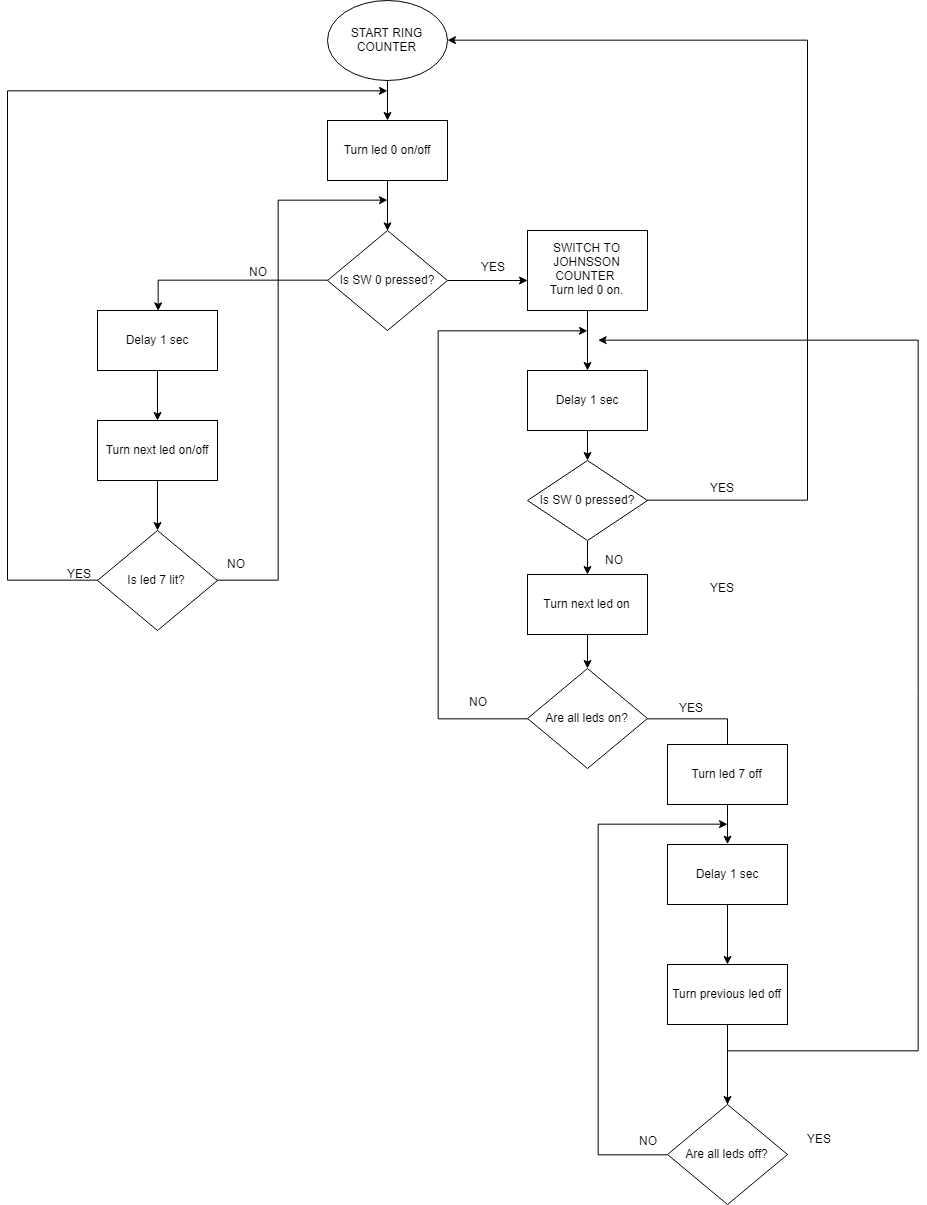

The diagram above was exported from draw.io. Its source (the exported page's mxGraphModel, read from the mxfile embedded in the PNG):
<mxGraphModel dx="1312" dy="807" grid="1" gridSize="10" guides="1" tooltips="1" connect="1" arrows="1" fold="1" page="1" pageScale="1" pageWidth="1654" pageHeight="1169" math="0" shadow="0">
  <root>
    <mxCell id="0" />
    <mxCell id="1" parent="0" />
    <mxCell id="atzCp4tce7IwqJC9nZ0--5" style="edgeStyle=orthogonalEdgeStyle;rounded=0;orthogonalLoop=1;jettySize=auto;html=1;exitX=0.5;exitY=1;exitDx=0;exitDy=0;" edge="1" parent="1" source="atzCp4tce7IwqJC9nZ0--1" target="atzCp4tce7IwqJC9nZ0--2">
      <mxGeometry relative="1" as="geometry" />
    </mxCell>
    <mxCell id="atzCp4tce7IwqJC9nZ0--1" value="START RING COUNTER" style="ellipse;whiteSpace=wrap;html=1;" vertex="1" parent="1">
      <mxGeometry x="360" y="20" width="120" height="80" as="geometry" />
    </mxCell>
    <mxCell id="atzCp4tce7IwqJC9nZ0--7" style="edgeStyle=orthogonalEdgeStyle;rounded=0;orthogonalLoop=1;jettySize=auto;html=1;entryX=0.5;entryY=0;entryDx=0;entryDy=0;" edge="1" parent="1" source="atzCp4tce7IwqJC9nZ0--2" target="atzCp4tce7IwqJC9nZ0--6">
      <mxGeometry relative="1" as="geometry" />
    </mxCell>
    <mxCell id="atzCp4tce7IwqJC9nZ0--2" value="Turn led 0 on/off" style="rounded=0;whiteSpace=wrap;html=1;" vertex="1" parent="1">
      <mxGeometry x="360" y="140" width="120" height="60" as="geometry" />
    </mxCell>
    <mxCell id="atzCp4tce7IwqJC9nZ0--12" style="edgeStyle=orthogonalEdgeStyle;rounded=0;orthogonalLoop=1;jettySize=auto;html=1;entryX=0.5;entryY=0;entryDx=0;entryDy=0;" edge="1" parent="1" source="atzCp4tce7IwqJC9nZ0--6" target="atzCp4tce7IwqJC9nZ0--8">
      <mxGeometry relative="1" as="geometry" />
    </mxCell>
    <mxCell id="atzCp4tce7IwqJC9nZ0--23" value="" style="edgeStyle=orthogonalEdgeStyle;rounded=0;orthogonalLoop=1;jettySize=auto;html=1;" edge="1" parent="1" source="atzCp4tce7IwqJC9nZ0--6">
      <mxGeometry relative="1" as="geometry">
        <mxPoint x="560" y="300" as="targetPoint" />
      </mxGeometry>
    </mxCell>
    <mxCell id="atzCp4tce7IwqJC9nZ0--6" value="Is SW 0 pressed?" style="rhombus;whiteSpace=wrap;html=1;" vertex="1" parent="1">
      <mxGeometry x="360" y="250" width="120" height="100" as="geometry" />
    </mxCell>
    <mxCell id="atzCp4tce7IwqJC9nZ0--13" value="" style="edgeStyle=orthogonalEdgeStyle;rounded=0;orthogonalLoop=1;jettySize=auto;html=1;" edge="1" parent="1" source="atzCp4tce7IwqJC9nZ0--8" target="atzCp4tce7IwqJC9nZ0--9">
      <mxGeometry relative="1" as="geometry" />
    </mxCell>
    <mxCell id="atzCp4tce7IwqJC9nZ0--8" value="Delay 1 sec" style="rounded=0;whiteSpace=wrap;html=1;" vertex="1" parent="1">
      <mxGeometry x="130" y="330" width="120" height="60" as="geometry" />
    </mxCell>
    <mxCell id="atzCp4tce7IwqJC9nZ0--14" value="" style="edgeStyle=orthogonalEdgeStyle;rounded=0;orthogonalLoop=1;jettySize=auto;html=1;" edge="1" parent="1" source="atzCp4tce7IwqJC9nZ0--9" target="atzCp4tce7IwqJC9nZ0--10">
      <mxGeometry relative="1" as="geometry" />
    </mxCell>
    <mxCell id="atzCp4tce7IwqJC9nZ0--9" value="Turn next led on/off" style="rounded=0;whiteSpace=wrap;html=1;" vertex="1" parent="1">
      <mxGeometry x="130" y="440" width="120" height="60" as="geometry" />
    </mxCell>
    <mxCell id="atzCp4tce7IwqJC9nZ0--17" value="" style="edgeStyle=orthogonalEdgeStyle;rounded=0;orthogonalLoop=1;jettySize=auto;html=1;" edge="1" parent="1" source="atzCp4tce7IwqJC9nZ0--10">
      <mxGeometry relative="1" as="geometry">
        <mxPoint x="420" y="110" as="targetPoint" />
        <Array as="points">
          <mxPoint x="40" y="600" />
          <mxPoint x="40" y="110" />
        </Array>
      </mxGeometry>
    </mxCell>
    <mxCell id="atzCp4tce7IwqJC9nZ0--20" value="" style="edgeStyle=orthogonalEdgeStyle;rounded=0;orthogonalLoop=1;jettySize=auto;html=1;" edge="1" parent="1" source="atzCp4tce7IwqJC9nZ0--10">
      <mxGeometry relative="1" as="geometry">
        <mxPoint x="420" y="220" as="targetPoint" />
        <Array as="points">
          <mxPoint x="310" y="600" />
          <mxPoint x="310" y="220" />
        </Array>
      </mxGeometry>
    </mxCell>
    <mxCell id="atzCp4tce7IwqJC9nZ0--10" value="Is led 7 lit?" style="rhombus;whiteSpace=wrap;html=1;" vertex="1" parent="1">
      <mxGeometry x="130" y="550" width="120" height="100" as="geometry" />
    </mxCell>
    <mxCell id="atzCp4tce7IwqJC9nZ0--15" value="NO" style="text;html=1;resizable=0;points=[];autosize=1;align=left;verticalAlign=top;spacingTop=-4;" vertex="1" parent="1">
      <mxGeometry x="280" y="282" width="30" height="20" as="geometry" />
    </mxCell>
    <mxCell id="atzCp4tce7IwqJC9nZ0--18" value="YES" style="text;html=1;resizable=0;points=[];autosize=1;align=left;verticalAlign=top;spacingTop=-4;" vertex="1" parent="1">
      <mxGeometry x="98" y="584" width="40" height="20" as="geometry" />
    </mxCell>
    <mxCell id="atzCp4tce7IwqJC9nZ0--21" value="NO" style="text;html=1;resizable=0;points=[];autosize=1;align=left;verticalAlign=top;spacingTop=-4;" vertex="1" parent="1">
      <mxGeometry x="258" y="574" width="30" height="20" as="geometry" />
    </mxCell>
    <mxCell id="atzCp4tce7IwqJC9nZ0--27" value="" style="edgeStyle=orthogonalEdgeStyle;rounded=0;orthogonalLoop=1;jettySize=auto;html=1;" edge="1" parent="1" source="atzCp4tce7IwqJC9nZ0--25" target="atzCp4tce7IwqJC9nZ0--26">
      <mxGeometry relative="1" as="geometry" />
    </mxCell>
    <mxCell id="atzCp4tce7IwqJC9nZ0--25" value="SWITCH TO JOHNSSON COUNTER &lt;br&gt;Turn led 0 on." style="rounded=0;whiteSpace=wrap;html=1;" vertex="1" parent="1">
      <mxGeometry x="560" y="250" width="120" height="80" as="geometry" />
    </mxCell>
    <mxCell id="atzCp4tce7IwqJC9nZ0--79" value="" style="edgeStyle=orthogonalEdgeStyle;rounded=0;orthogonalLoop=1;jettySize=auto;html=1;" edge="1" parent="1" source="atzCp4tce7IwqJC9nZ0--26" target="atzCp4tce7IwqJC9nZ0--78">
      <mxGeometry relative="1" as="geometry" />
    </mxCell>
    <mxCell id="atzCp4tce7IwqJC9nZ0--26" value="Delay 1 sec" style="rounded=0;whiteSpace=wrap;html=1;" vertex="1" parent="1">
      <mxGeometry x="560" y="390" width="120" height="60" as="geometry" />
    </mxCell>
    <mxCell id="atzCp4tce7IwqJC9nZ0--61" value="" style="edgeStyle=orthogonalEdgeStyle;rounded=0;orthogonalLoop=1;jettySize=auto;html=1;" edge="1" parent="1" source="atzCp4tce7IwqJC9nZ0--28" target="atzCp4tce7IwqJC9nZ0--30">
      <mxGeometry relative="1" as="geometry" />
    </mxCell>
    <mxCell id="atzCp4tce7IwqJC9nZ0--28" value="Turn next led on" style="rounded=0;whiteSpace=wrap;html=1;" vertex="1" parent="1">
      <mxGeometry x="560" y="594" width="120" height="60" as="geometry" />
    </mxCell>
    <mxCell id="atzCp4tce7IwqJC9nZ0--32" value="" style="edgeStyle=orthogonalEdgeStyle;rounded=0;orthogonalLoop=1;jettySize=auto;html=1;" edge="1" parent="1" source="atzCp4tce7IwqJC9nZ0--30">
      <mxGeometry relative="1" as="geometry">
        <mxPoint x="620" y="350" as="targetPoint" />
        <Array as="points">
          <mxPoint x="470" y="738" />
          <mxPoint x="470" y="350" />
        </Array>
      </mxGeometry>
    </mxCell>
    <mxCell id="atzCp4tce7IwqJC9nZ0--37" value="" style="edgeStyle=orthogonalEdgeStyle;rounded=0;orthogonalLoop=1;jettySize=auto;html=1;entryX=0.5;entryY=0;entryDx=0;entryDy=0;" edge="1" parent="1" source="atzCp4tce7IwqJC9nZ0--30" target="atzCp4tce7IwqJC9nZ0--35">
      <mxGeometry relative="1" as="geometry">
        <mxPoint x="760" y="738" as="targetPoint" />
      </mxGeometry>
    </mxCell>
    <mxCell id="atzCp4tce7IwqJC9nZ0--30" value="Are all leds on?" style="rhombus;whiteSpace=wrap;html=1;" vertex="1" parent="1">
      <mxGeometry x="560" y="688" width="120" height="100" as="geometry" />
    </mxCell>
    <mxCell id="atzCp4tce7IwqJC9nZ0--33" value="NO" style="text;html=1;resizable=0;points=[];autosize=1;align=left;verticalAlign=top;spacingTop=-4;" vertex="1" parent="1">
      <mxGeometry x="500" y="712" width="30" height="20" as="geometry" />
    </mxCell>
    <mxCell id="atzCp4tce7IwqJC9nZ0--35" value="Delay 1 sec" style="rounded=0;whiteSpace=wrap;html=1;" vertex="1" parent="1">
      <mxGeometry x="700" y="864" width="120" height="60" as="geometry" />
    </mxCell>
    <mxCell id="atzCp4tce7IwqJC9nZ0--46" value="Turn led 7 off" style="rounded=0;whiteSpace=wrap;html=1;" vertex="1" parent="1">
      <mxGeometry x="700" y="764" width="120" height="60" as="geometry" />
    </mxCell>
    <mxCell id="atzCp4tce7IwqJC9nZ0--40" value="YES" style="text;html=1;resizable=0;points=[];autosize=1;align=left;verticalAlign=top;spacingTop=-4;" vertex="1" parent="1">
      <mxGeometry x="710" y="718" width="40" height="20" as="geometry" />
    </mxCell>
    <mxCell id="atzCp4tce7IwqJC9nZ0--55" style="edgeStyle=orthogonalEdgeStyle;rounded=0;orthogonalLoop=1;jettySize=auto;html=1;exitX=0;exitY=0.5;exitDx=0;exitDy=0;" edge="1" parent="1" source="atzCp4tce7IwqJC9nZ0--41">
      <mxGeometry relative="1" as="geometry">
        <mxPoint x="760" y="844" as="targetPoint" />
        <Array as="points">
          <mxPoint x="630" y="1174" />
          <mxPoint x="630" y="844" />
        </Array>
      </mxGeometry>
    </mxCell>
    <mxCell id="atzCp4tce7IwqJC9nZ0--57" value="" style="edgeStyle=orthogonalEdgeStyle;rounded=0;orthogonalLoop=1;jettySize=auto;html=1;" edge="1" parent="1" source="atzCp4tce7IwqJC9nZ0--41">
      <mxGeometry relative="1" as="geometry">
        <mxPoint x="630" y="360" as="targetPoint" />
        <Array as="points">
          <mxPoint x="950" y="1070" />
          <mxPoint x="950" y="360" />
        </Array>
      </mxGeometry>
    </mxCell>
    <mxCell id="atzCp4tce7IwqJC9nZ0--41" value="Are all leds off?" style="rhombus;whiteSpace=wrap;html=1;" vertex="1" parent="1">
      <mxGeometry x="700" y="1124" width="120" height="100" as="geometry" />
    </mxCell>
    <mxCell id="atzCp4tce7IwqJC9nZ0--54" value="" style="edgeStyle=orthogonalEdgeStyle;rounded=0;orthogonalLoop=1;jettySize=auto;html=1;" edge="1" parent="1" source="atzCp4tce7IwqJC9nZ0--44">
      <mxGeometry relative="1" as="geometry">
        <mxPoint x="760" y="1124" as="targetPoint" />
      </mxGeometry>
    </mxCell>
    <mxCell id="atzCp4tce7IwqJC9nZ0--44" value="Turn previous led off" style="rounded=0;whiteSpace=wrap;html=1;" vertex="1" parent="1">
      <mxGeometry x="700" y="984" width="120" height="60" as="geometry" />
    </mxCell>
    <mxCell id="atzCp4tce7IwqJC9nZ0--51" value="" style="edgeStyle=orthogonalEdgeStyle;rounded=0;orthogonalLoop=1;jettySize=auto;html=1;" edge="1" parent="1" source="atzCp4tce7IwqJC9nZ0--35" target="atzCp4tce7IwqJC9nZ0--44">
      <mxGeometry relative="1" as="geometry">
        <mxPoint x="760" y="848" as="sourcePoint" />
        <mxPoint x="760" y="964" as="targetPoint" />
      </mxGeometry>
    </mxCell>
    <mxCell id="atzCp4tce7IwqJC9nZ0--58" value="NO" style="text;html=1;resizable=0;points=[];autosize=1;align=left;verticalAlign=top;spacingTop=-4;" vertex="1" parent="1">
      <mxGeometry x="670" y="1151" width="30" height="20" as="geometry" />
    </mxCell>
    <mxCell id="atzCp4tce7IwqJC9nZ0--59" value="YES" style="text;html=1;resizable=0;points=[];autosize=1;align=left;verticalAlign=top;spacingTop=-4;" vertex="1" parent="1">
      <mxGeometry x="838" y="1149" width="40" height="20" as="geometry" />
    </mxCell>
    <mxCell id="atzCp4tce7IwqJC9nZ0--60" value="YES" style="text;html=1;resizable=0;points=[];autosize=1;align=left;verticalAlign=top;spacingTop=-4;" vertex="1" parent="1">
      <mxGeometry x="512" y="277" width="40" height="20" as="geometry" />
    </mxCell>
    <mxCell id="atzCp4tce7IwqJC9nZ0--80" value="" style="edgeStyle=orthogonalEdgeStyle;rounded=0;orthogonalLoop=1;jettySize=auto;html=1;" edge="1" parent="1" source="atzCp4tce7IwqJC9nZ0--78" target="atzCp4tce7IwqJC9nZ0--28">
      <mxGeometry relative="1" as="geometry" />
    </mxCell>
    <mxCell id="atzCp4tce7IwqJC9nZ0--85" value="" style="edgeStyle=orthogonalEdgeStyle;rounded=0;orthogonalLoop=1;jettySize=auto;html=1;entryX=1;entryY=0.5;entryDx=0;entryDy=0;" edge="1" parent="1" source="atzCp4tce7IwqJC9nZ0--78" target="atzCp4tce7IwqJC9nZ0--1">
      <mxGeometry relative="1" as="geometry">
        <mxPoint x="830" y="50" as="targetPoint" />
        <Array as="points">
          <mxPoint x="840" y="520" />
          <mxPoint x="840" y="60" />
        </Array>
      </mxGeometry>
    </mxCell>
    <mxCell id="atzCp4tce7IwqJC9nZ0--78" value="Is SW 0 pressed?" style="rhombus;whiteSpace=wrap;html=1;" vertex="1" parent="1">
      <mxGeometry x="560" y="480" width="120" height="80" as="geometry" />
    </mxCell>
    <mxCell id="atzCp4tce7IwqJC9nZ0--83" value="YES" style="text;html=1;resizable=0;points=[];autosize=1;align=left;verticalAlign=top;spacingTop=-4;" vertex="1" parent="1">
      <mxGeometry x="741" y="498" width="40" height="20" as="geometry" />
    </mxCell>
    <mxCell id="atzCp4tce7IwqJC9nZ0--86" value="YES" style="text;html=1;resizable=0;points=[];autosize=1;align=left;verticalAlign=top;spacingTop=-4;" vertex="1" parent="1">
      <mxGeometry x="741" y="598" width="40" height="20" as="geometry" />
    </mxCell>
    <mxCell id="atzCp4tce7IwqJC9nZ0--88" value="NO" style="text;html=1;resizable=0;points=[];autosize=1;align=left;verticalAlign=top;spacingTop=-4;" vertex="1" parent="1">
      <mxGeometry x="636" y="570" width="30" height="20" as="geometry" />
    </mxCell>
  </root>
</mxGraphModel>